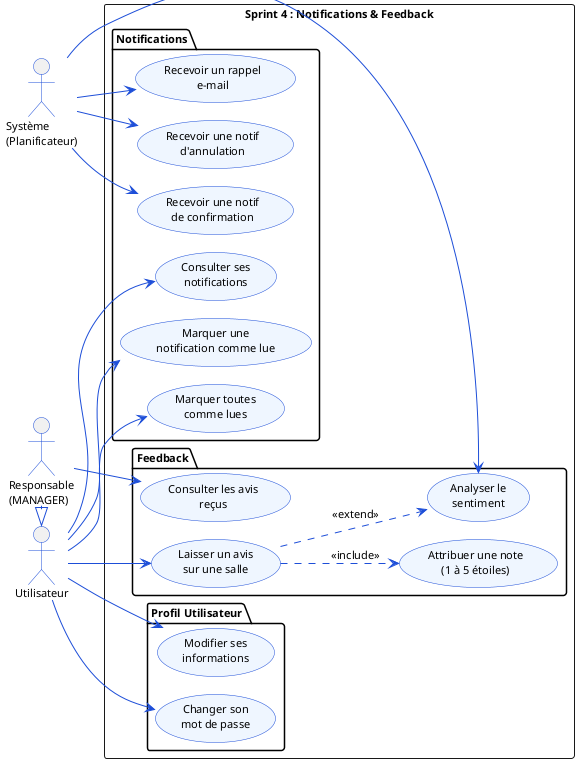

The diagram above was rendered by PlantUML. Its source (embedded in the PNG):
@startuml sprint4-usecase
!pragma layout smetana
skinparam backgroundColor white
skinparam defaultFontName Arial
skinparam defaultFontSize 11
skinparam ArrowColor #1D4ED8
skinparam ActorBorderColor #1D4ED8
skinparam UsecaseBorderColor #1D4ED8
skinparam UsecaseBackgroundColor #EFF6FF

left to right direction

actor "Utilisateur" as USER
actor "Responsable\n(MANAGER)" as MGR
actor "Système\n(Planificateur)" as SYS
MGR -|> USER

rectangle "Sprint 4 : Notifications & Feedback" {

  package "Notifications" {
    usecase "Consulter ses\nnotifications" as UC1
    usecase "Marquer une\nnotification comme lue" as UC2
    usecase "Marquer toutes\ncomme lues" as UC3
    usecase "Recevoir une notif\nde confirmation" as UC4
    usecase "Recevoir un rappel\ne-mail" as UC5
    usecase "Recevoir une notif\nd'annulation" as UC6
  }

  package "Profil Utilisateur" {
    usecase "Modifier ses\ninformations" as UC7
    usecase "Changer son\nmot de passe" as UC8
  }

  package "Feedback" {
    usecase "Laisser un avis\nsur une salle" as UC9
    usecase "Attribuer une note\n(1 à 5 étoiles)" as UC9a
    usecase "Consulter les avis\nreçus" as UC10
    usecase "Analyser le\nsentiment" as UC11
  }
}

USER --> UC1
USER --> UC2
USER --> UC3
USER --> UC7
USER --> UC8
USER --> UC9

MGR --> UC10

SYS --> UC4
SYS --> UC5
SYS --> UC6
SYS --> UC11

UC9 ..> UC9a : <<include>>
UC9 ..> UC11 : <<extend>>

@enduml